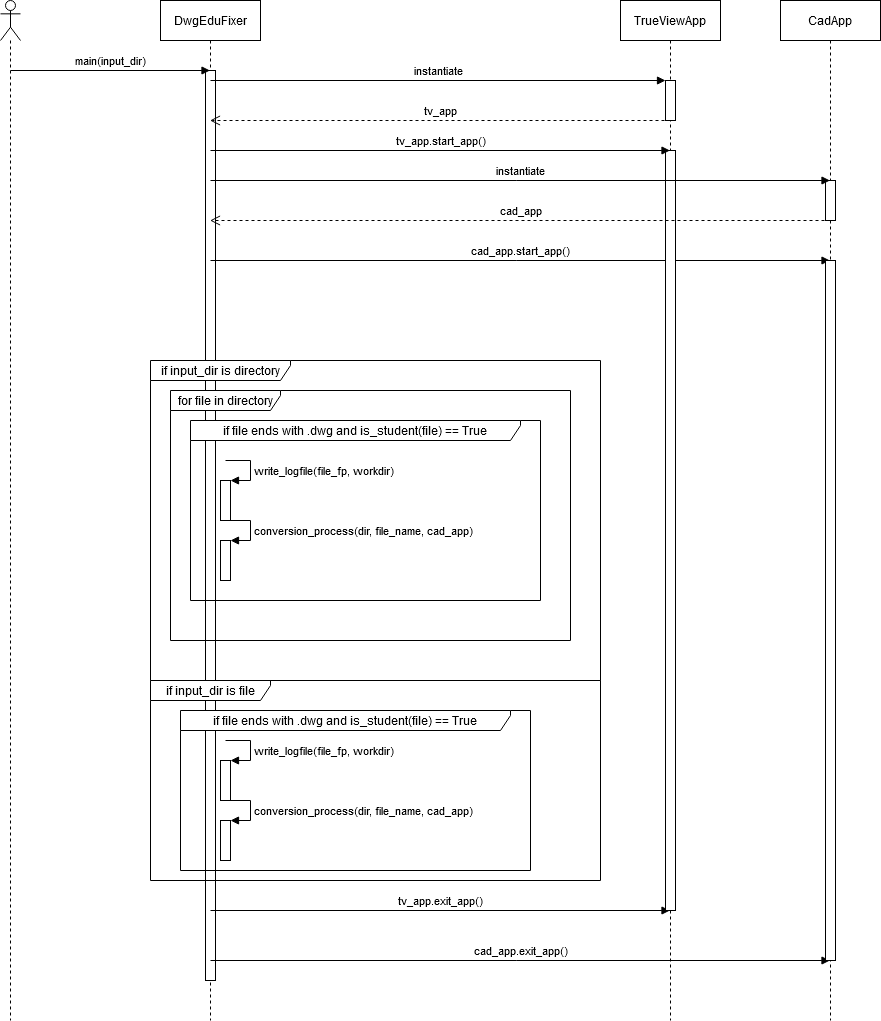

The diagram above was exported from draw.io. Its source (the exported page's mxGraphModel, read from the mxfile embedded in the PNG):
<mxGraphModel dx="1673" dy="1029" grid="1" gridSize="10" guides="1" tooltips="1" connect="1" arrows="1" fold="1" page="1" pageScale="1" pageWidth="1100" pageHeight="850" background="#ffffff" math="0" shadow="0">
  <root>
    <mxCell id="0" />
    <mxCell id="1" parent="0" />
    <mxCell id="kWJ6x-6gRMImDyvZ5cLI-6" value="" style="shape=umlLifeline;participant=umlActor;perimeter=lifelinePerimeter;whiteSpace=wrap;html=1;container=1;collapsible=0;recursiveResize=0;verticalAlign=top;spacingTop=36;labelBackgroundColor=#ffffff;outlineConnect=0;" vertex="1" parent="1">
      <mxGeometry x="70" y="20" width="20" height="1020" as="geometry" />
    </mxCell>
    <mxCell id="kWJ6x-6gRMImDyvZ5cLI-8" value="&lt;div&gt;DwgEduFixer&lt;/div&gt;" style="shape=umlLifeline;perimeter=lifelinePerimeter;whiteSpace=wrap;html=1;container=1;collapsible=0;recursiveResize=0;outlineConnect=0;" vertex="1" parent="1">
      <mxGeometry x="230" y="20" width="100" height="1020" as="geometry" />
    </mxCell>
    <mxCell id="kWJ6x-6gRMImDyvZ5cLI-16" value="" style="html=1;points=[];perimeter=orthogonalPerimeter;" vertex="1" parent="kWJ6x-6gRMImDyvZ5cLI-8">
      <mxGeometry x="45" y="70" width="10" height="910" as="geometry" />
    </mxCell>
    <mxCell id="kWJ6x-6gRMImDyvZ5cLI-52" value="cad_app.start_app()" style="html=1;verticalAlign=bottom;endArrow=block;" edge="1" parent="kWJ6x-6gRMImDyvZ5cLI-8" target="kWJ6x-6gRMImDyvZ5cLI-35">
      <mxGeometry width="80" relative="1" as="geometry">
        <mxPoint x="50" y="260" as="sourcePoint" />
        <mxPoint x="130" y="260" as="targetPoint" />
      </mxGeometry>
    </mxCell>
    <mxCell id="kWJ6x-6gRMImDyvZ5cLI-54" value="tv_app.exit_app()" style="html=1;verticalAlign=bottom;endArrow=block;" edge="1" parent="kWJ6x-6gRMImDyvZ5cLI-8" target="kWJ6x-6gRMImDyvZ5cLI-34">
      <mxGeometry width="80" relative="1" as="geometry">
        <mxPoint x="50" y="910" as="sourcePoint" />
        <mxPoint x="130" y="910" as="targetPoint" />
      </mxGeometry>
    </mxCell>
    <mxCell id="kWJ6x-6gRMImDyvZ5cLI-55" value="cad_app.exit_app()" style="html=1;verticalAlign=bottom;endArrow=block;" edge="1" parent="kWJ6x-6gRMImDyvZ5cLI-8" target="kWJ6x-6gRMImDyvZ5cLI-35">
      <mxGeometry width="80" relative="1" as="geometry">
        <mxPoint x="50" y="960" as="sourcePoint" />
        <mxPoint x="640" y="960" as="targetPoint" />
      </mxGeometry>
    </mxCell>
    <mxCell id="kWJ6x-6gRMImDyvZ5cLI-15" value="main(input_dir)" style="html=1;verticalAlign=bottom;endArrow=block;" edge="1" parent="1" target="kWJ6x-6gRMImDyvZ5cLI-8">
      <mxGeometry width="80" relative="1" as="geometry">
        <mxPoint x="80" y="90" as="sourcePoint" />
        <mxPoint x="160" y="90" as="targetPoint" />
      </mxGeometry>
    </mxCell>
    <mxCell id="kWJ6x-6gRMImDyvZ5cLI-18" value="if input_dir is directory" style="shape=umlFrame;whiteSpace=wrap;html=1;width=140;height=20;" vertex="1" parent="1">
      <mxGeometry x="220" y="380" width="450" height="320" as="geometry" />
    </mxCell>
    <mxCell id="kWJ6x-6gRMImDyvZ5cLI-20" value="for file in directory" style="shape=umlFrame;whiteSpace=wrap;html=1;width=110;height=20;" vertex="1" parent="1">
      <mxGeometry x="240" y="410" width="400" height="250" as="geometry" />
    </mxCell>
    <mxCell id="kWJ6x-6gRMImDyvZ5cLI-21" value="if input_dir is file" style="shape=umlFrame;whiteSpace=wrap;html=1;width=120;height=20;" vertex="1" parent="1">
      <mxGeometry x="220" y="700" width="450" height="200" as="geometry" />
    </mxCell>
    <mxCell id="kWJ6x-6gRMImDyvZ5cLI-23" value="if file ends with .dwg and is_student(file) == True" style="shape=umlFrame;whiteSpace=wrap;html=1;width=330;height=20;" vertex="1" parent="1">
      <mxGeometry x="260" y="440" width="350" height="180" as="geometry" />
    </mxCell>
    <mxCell id="kWJ6x-6gRMImDyvZ5cLI-25" value="" style="html=1;points=[];perimeter=orthogonalPerimeter;" vertex="1" parent="1">
      <mxGeometry x="290" y="500" width="10" height="40" as="geometry" />
    </mxCell>
    <mxCell id="kWJ6x-6gRMImDyvZ5cLI-26" value="write_logfile(file_fp, workdir)" style="edgeStyle=orthogonalEdgeStyle;html=1;align=left;spacingLeft=2;endArrow=block;rounded=0;entryX=1;entryY=0;" edge="1" target="kWJ6x-6gRMImDyvZ5cLI-25" parent="1">
      <mxGeometry x="0.0769" relative="1" as="geometry">
        <mxPoint x="295" y="480" as="sourcePoint" />
        <Array as="points">
          <mxPoint x="320" y="480" />
        </Array>
        <mxPoint as="offset" />
      </mxGeometry>
    </mxCell>
    <mxCell id="kWJ6x-6gRMImDyvZ5cLI-27" value="" style="html=1;points=[];perimeter=orthogonalPerimeter;" vertex="1" parent="1">
      <mxGeometry x="290" y="560" width="10" height="40" as="geometry" />
    </mxCell>
    <mxCell id="kWJ6x-6gRMImDyvZ5cLI-28" value="conversion_process(dir, file_name, cad_app)" style="edgeStyle=orthogonalEdgeStyle;html=1;align=left;spacingLeft=2;endArrow=block;rounded=0;entryX=1;entryY=0;" edge="1" target="kWJ6x-6gRMImDyvZ5cLI-27" parent="1">
      <mxGeometry x="0.0769" relative="1" as="geometry">
        <mxPoint x="295" y="540" as="sourcePoint" />
        <Array as="points">
          <mxPoint x="320" y="540" />
        </Array>
        <mxPoint as="offset" />
      </mxGeometry>
    </mxCell>
    <mxCell id="kWJ6x-6gRMImDyvZ5cLI-29" value="if file ends with .dwg and is_student(file) == True" style="shape=umlFrame;whiteSpace=wrap;html=1;width=330;height=20;" vertex="1" parent="1">
      <mxGeometry x="250" y="730" width="350" height="160" as="geometry" />
    </mxCell>
    <mxCell id="kWJ6x-6gRMImDyvZ5cLI-30" value="" style="html=1;points=[];perimeter=orthogonalPerimeter;" vertex="1" parent="1">
      <mxGeometry x="290" y="780" width="10" height="40" as="geometry" />
    </mxCell>
    <mxCell id="kWJ6x-6gRMImDyvZ5cLI-31" value="write_logfile(file_fp, workdir)" style="edgeStyle=orthogonalEdgeStyle;html=1;align=left;spacingLeft=2;endArrow=block;rounded=0;entryX=1;entryY=0;" edge="1" parent="1" target="kWJ6x-6gRMImDyvZ5cLI-30">
      <mxGeometry x="0.0769" relative="1" as="geometry">
        <mxPoint x="295" y="760" as="sourcePoint" />
        <Array as="points">
          <mxPoint x="320" y="760" />
        </Array>
        <mxPoint as="offset" />
      </mxGeometry>
    </mxCell>
    <mxCell id="kWJ6x-6gRMImDyvZ5cLI-32" value="" style="html=1;points=[];perimeter=orthogonalPerimeter;" vertex="1" parent="1">
      <mxGeometry x="290" y="840" width="10" height="40" as="geometry" />
    </mxCell>
    <mxCell id="kWJ6x-6gRMImDyvZ5cLI-33" value="conversion_process(dir, file_name, cad_app)" style="edgeStyle=orthogonalEdgeStyle;html=1;align=left;spacingLeft=2;endArrow=block;rounded=0;entryX=1;entryY=0;" edge="1" parent="1" target="kWJ6x-6gRMImDyvZ5cLI-32">
      <mxGeometry x="0.0769" relative="1" as="geometry">
        <mxPoint x="295" y="820" as="sourcePoint" />
        <Array as="points">
          <mxPoint x="320" y="820" />
        </Array>
        <mxPoint as="offset" />
      </mxGeometry>
    </mxCell>
    <mxCell id="kWJ6x-6gRMImDyvZ5cLI-34" value="&lt;div&gt;TrueViewApp&lt;/div&gt;" style="shape=umlLifeline;perimeter=lifelinePerimeter;whiteSpace=wrap;html=1;container=1;collapsible=0;recursiveResize=0;outlineConnect=0;" vertex="1" parent="1">
      <mxGeometry x="690" y="20" width="100" height="1020" as="geometry" />
    </mxCell>
    <mxCell id="kWJ6x-6gRMImDyvZ5cLI-43" value="" style="html=1;points=[];perimeter=orthogonalPerimeter;" vertex="1" parent="kWJ6x-6gRMImDyvZ5cLI-34">
      <mxGeometry x="45" y="80" width="10" height="40" as="geometry" />
    </mxCell>
    <mxCell id="kWJ6x-6gRMImDyvZ5cLI-48" value="" style="html=1;points=[];perimeter=orthogonalPerimeter;" vertex="1" parent="kWJ6x-6gRMImDyvZ5cLI-34">
      <mxGeometry x="45" y="150" width="10" height="760" as="geometry" />
    </mxCell>
    <mxCell id="kWJ6x-6gRMImDyvZ5cLI-35" value="CadApp" style="shape=umlLifeline;perimeter=lifelinePerimeter;whiteSpace=wrap;html=1;container=1;collapsible=0;recursiveResize=0;outlineConnect=0;" vertex="1" parent="1">
      <mxGeometry x="850" y="20" width="100" height="1020" as="geometry" />
    </mxCell>
    <mxCell id="kWJ6x-6gRMImDyvZ5cLI-50" value="" style="html=1;points=[];perimeter=orthogonalPerimeter;" vertex="1" parent="kWJ6x-6gRMImDyvZ5cLI-35">
      <mxGeometry x="45" y="180" width="10" height="40" as="geometry" />
    </mxCell>
    <mxCell id="kWJ6x-6gRMImDyvZ5cLI-53" value="" style="html=1;points=[];perimeter=orthogonalPerimeter;" vertex="1" parent="kWJ6x-6gRMImDyvZ5cLI-35">
      <mxGeometry x="45" y="260" width="10" height="700" as="geometry" />
    </mxCell>
    <mxCell id="kWJ6x-6gRMImDyvZ5cLI-44" value="tv_app" style="html=1;verticalAlign=bottom;endArrow=open;dashed=1;endSize=8;" edge="1" parent="1" target="kWJ6x-6gRMImDyvZ5cLI-8">
      <mxGeometry relative="1" as="geometry">
        <mxPoint x="740" y="140" as="sourcePoint" />
        <mxPoint x="660" y="140" as="targetPoint" />
      </mxGeometry>
    </mxCell>
    <mxCell id="kWJ6x-6gRMImDyvZ5cLI-45" value="instantiate" style="html=1;verticalAlign=bottom;endArrow=block;" edge="1" parent="1" target="kWJ6x-6gRMImDyvZ5cLI-43">
      <mxGeometry width="80" relative="1" as="geometry">
        <mxPoint x="280" y="100" as="sourcePoint" />
        <mxPoint x="360" y="100" as="targetPoint" />
      </mxGeometry>
    </mxCell>
    <mxCell id="kWJ6x-6gRMImDyvZ5cLI-46" value="tv_app.start_app()" style="html=1;verticalAlign=bottom;endArrow=block;" edge="1" parent="1" target="kWJ6x-6gRMImDyvZ5cLI-34">
      <mxGeometry width="80" relative="1" as="geometry">
        <mxPoint x="280" y="170" as="sourcePoint" />
        <mxPoint x="360" y="170" as="targetPoint" />
        <Array as="points" />
      </mxGeometry>
    </mxCell>
    <mxCell id="kWJ6x-6gRMImDyvZ5cLI-49" value="instantiate" style="html=1;verticalAlign=bottom;endArrow=block;" edge="1" parent="1" target="kWJ6x-6gRMImDyvZ5cLI-35">
      <mxGeometry x="0.0008" width="80" relative="1" as="geometry">
        <mxPoint x="280" y="200" as="sourcePoint" />
        <mxPoint x="360" y="200" as="targetPoint" />
        <mxPoint as="offset" />
      </mxGeometry>
    </mxCell>
    <mxCell id="kWJ6x-6gRMImDyvZ5cLI-51" value="cad_app" style="html=1;verticalAlign=bottom;endArrow=open;dashed=1;endSize=8;" edge="1" parent="1" target="kWJ6x-6gRMImDyvZ5cLI-8">
      <mxGeometry relative="1" as="geometry">
        <mxPoint x="900" y="240" as="sourcePoint" />
        <mxPoint x="820" y="240" as="targetPoint" />
      </mxGeometry>
    </mxCell>
  </root>
</mxGraphModel>